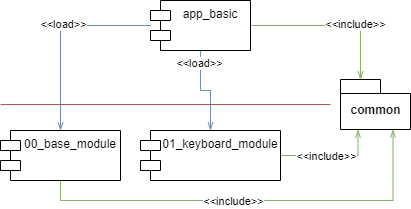

The diagram above was exported from draw.io. Its source (the exported page's mxGraphModel, read from the mxfile embedded in the PNG):
<mxGraphModel dx="494" dy="276" grid="1" gridSize="10" guides="1" tooltips="1" connect="1" arrows="1" fold="1" page="1" pageScale="1.5" pageWidth="1169" pageHeight="826" background="none" math="0" shadow="0">
  <root>
    <mxCell id="0" style=";html=1;" />
    <mxCell id="1" style=";html=1;" parent="0" />
    <mxCell id="i-Ne0t7V2Y4uIB7cihSQ-6" style="edgeStyle=orthogonalEdgeStyle;rounded=0;orthogonalLoop=1;jettySize=auto;html=1;exitX=1;exitY=0.5;exitDx=0;exitDy=0;entryX=0;entryY=0;entryDx=20;entryDy=0;entryPerimeter=0;endArrow=openThin;endFill=0;fillColor=#d5e8d4;strokeColor=#82b366;" edge="1" parent="1" source="i-Ne0t7V2Y4uIB7cihSQ-1" target="i-Ne0t7V2Y4uIB7cihSQ-4">
      <mxGeometry relative="1" as="geometry" />
    </mxCell>
    <mxCell id="i-Ne0t7V2Y4uIB7cihSQ-7" value="&amp;lt;&amp;lt;include&amp;gt;&amp;gt;" style="edgeLabel;html=1;align=center;verticalAlign=middle;resizable=0;points=[];" vertex="1" connectable="0" parent="i-Ne0t7V2Y4uIB7cihSQ-6">
      <mxGeometry x="0.2695" y="1" relative="1" as="geometry">
        <mxPoint as="offset" />
      </mxGeometry>
    </mxCell>
    <mxCell id="i-Ne0t7V2Y4uIB7cihSQ-12" style="edgeStyle=orthogonalEdgeStyle;rounded=0;orthogonalLoop=1;jettySize=auto;html=1;entryX=0.5;entryY=0;entryDx=0;entryDy=0;endArrow=openThin;endFill=0;fillColor=#dae8fc;strokeColor=#6c8ebf;" edge="1" parent="1" source="i-Ne0t7V2Y4uIB7cihSQ-1" target="i-Ne0t7V2Y4uIB7cihSQ-2">
      <mxGeometry relative="1" as="geometry" />
    </mxCell>
    <mxCell id="i-Ne0t7V2Y4uIB7cihSQ-13" value="&amp;lt;&amp;lt;load&amp;gt;&amp;gt;" style="edgeLabel;html=1;align=center;verticalAlign=middle;resizable=0;points=[];" vertex="1" connectable="0" parent="i-Ne0t7V2Y4uIB7cihSQ-12">
      <mxGeometry x="-0.0994" y="-1" relative="1" as="geometry">
        <mxPoint as="offset" />
      </mxGeometry>
    </mxCell>
    <mxCell id="i-Ne0t7V2Y4uIB7cihSQ-14" style="edgeStyle=orthogonalEdgeStyle;rounded=0;orthogonalLoop=1;jettySize=auto;html=1;endArrow=openThin;endFill=0;fillColor=#dae8fc;strokeColor=#6c8ebf;" edge="1" parent="1" source="i-Ne0t7V2Y4uIB7cihSQ-1" target="i-Ne0t7V2Y4uIB7cihSQ-3">
      <mxGeometry relative="1" as="geometry" />
    </mxCell>
    <mxCell id="i-Ne0t7V2Y4uIB7cihSQ-15" value="&amp;lt;&amp;lt;load&amp;gt;&amp;gt;" style="edgeLabel;html=1;align=center;verticalAlign=middle;resizable=0;points=[];" vertex="1" connectable="0" parent="i-Ne0t7V2Y4uIB7cihSQ-14">
      <mxGeometry x="-0.7101" y="-1" relative="1" as="geometry">
        <mxPoint as="offset" />
      </mxGeometry>
    </mxCell>
    <mxCell id="i-Ne0t7V2Y4uIB7cihSQ-1" value="app_basic" style="shape=module;align=left;spacingLeft=20;align=center;verticalAlign=top;" vertex="1" parent="1">
      <mxGeometry x="220" y="110" width="100" height="50" as="geometry" />
    </mxCell>
    <mxCell id="i-Ne0t7V2Y4uIB7cihSQ-10" style="edgeStyle=orthogonalEdgeStyle;rounded=0;orthogonalLoop=1;jettySize=auto;html=1;entryX=0.75;entryY=1;entryDx=0;entryDy=0;entryPerimeter=0;endArrow=openThin;endFill=0;exitX=0.5;exitY=1;exitDx=0;exitDy=0;fillColor=#d5e8d4;strokeColor=#82b366;" edge="1" parent="1" source="i-Ne0t7V2Y4uIB7cihSQ-2" target="i-Ne0t7V2Y4uIB7cihSQ-4">
      <mxGeometry relative="1" as="geometry" />
    </mxCell>
    <mxCell id="i-Ne0t7V2Y4uIB7cihSQ-11" value="&amp;lt;&amp;lt;include&amp;gt;&amp;gt;" style="edgeLabel;html=1;align=center;verticalAlign=middle;resizable=0;points=[];" vertex="1" connectable="0" parent="i-Ne0t7V2Y4uIB7cihSQ-10">
      <mxGeometry x="-0.0902" y="-1" relative="1" as="geometry">
        <mxPoint as="offset" />
      </mxGeometry>
    </mxCell>
    <mxCell id="i-Ne0t7V2Y4uIB7cihSQ-2" value="00_base_module" style="shape=module;align=left;spacingLeft=20;align=center;verticalAlign=top;" vertex="1" parent="1">
      <mxGeometry x="70" y="240" width="120" height="50" as="geometry" />
    </mxCell>
    <mxCell id="i-Ne0t7V2Y4uIB7cihSQ-8" style="edgeStyle=orthogonalEdgeStyle;rounded=0;orthogonalLoop=1;jettySize=auto;html=1;entryX=0.25;entryY=1;entryDx=0;entryDy=0;entryPerimeter=0;endArrow=openThin;endFill=0;fillColor=#d5e8d4;strokeColor=#82b366;" edge="1" parent="1" source="i-Ne0t7V2Y4uIB7cihSQ-3" target="i-Ne0t7V2Y4uIB7cihSQ-4">
      <mxGeometry relative="1" as="geometry" />
    </mxCell>
    <mxCell id="i-Ne0t7V2Y4uIB7cihSQ-9" value="&amp;lt;&amp;lt;include&amp;gt;&amp;gt;" style="edgeLabel;html=1;align=center;verticalAlign=middle;resizable=0;points=[];" vertex="1" connectable="0" parent="i-Ne0t7V2Y4uIB7cihSQ-8">
      <mxGeometry x="-0.1205" y="-1" relative="1" as="geometry">
        <mxPoint as="offset" />
      </mxGeometry>
    </mxCell>
    <mxCell id="i-Ne0t7V2Y4uIB7cihSQ-3" value="01_keyboard_module" style="shape=module;align=left;spacingLeft=20;align=center;verticalAlign=top;" vertex="1" parent="1">
      <mxGeometry x="210" y="240" width="140" height="50" as="geometry" />
    </mxCell>
    <mxCell id="i-Ne0t7V2Y4uIB7cihSQ-4" value="common" style="shape=folder;fontStyle=1;spacingTop=10;tabWidth=40;tabHeight=14;tabPosition=left;html=1;" vertex="1" parent="1">
      <mxGeometry x="410" y="189" width="70" height="50" as="geometry" />
    </mxCell>
    <mxCell id="i-Ne0t7V2Y4uIB7cihSQ-5" value="" style="line;strokeWidth=1;fillColor=#f8cecc;align=left;verticalAlign=middle;spacingTop=-1;spacingLeft=3;spacingRight=3;rotatable=0;labelPosition=right;points=[];portConstraint=eastwest;strokeColor=#b85450;" vertex="1" parent="1">
      <mxGeometry x="70" y="210" width="330" height="8" as="geometry" />
    </mxCell>
  </root>
</mxGraphModel>